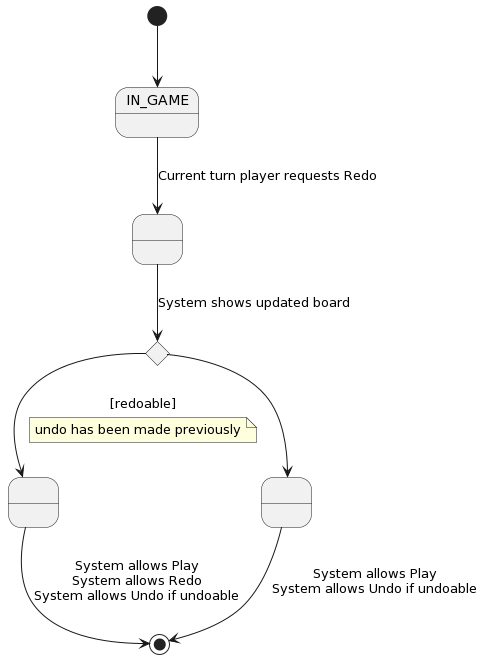

The diagram above was rendered by PlantUML. Its source (embedded in the PNG):
@startuml
state A as "IN_GAME"
state B as " "
state C as " "
state E as " "
state if <<choice>>

[*] --> A
A --> B: Current turn player requests Redo
B --> if: System shows updated board
if --> C: [redoable]
note on link
    undo has been made previously
end note
if --> E
C --> [*]: System allows Play\nSystem allows Redo\nSystem allows Undo if undoable
E --> [*]:  System allows Play\nSystem allows Undo if undoable
@enduml